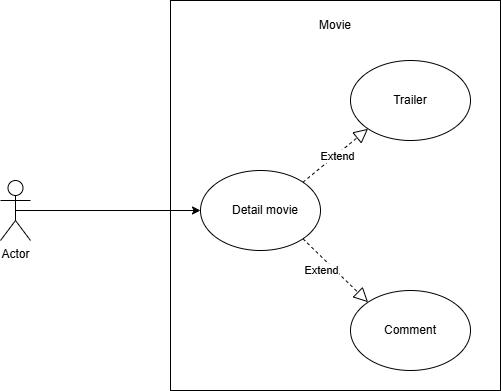

The diagram above was exported from draw.io. Its source (the exported page's mxGraphModel, read from the mxfile embedded in the PNG):
<mxGraphModel dx="1426" dy="783" grid="1" gridSize="10" guides="1" tooltips="1" connect="1" arrows="1" fold="1" page="1" pageScale="1" pageWidth="850" pageHeight="1100" math="0" shadow="0">
  <root>
    <mxCell id="0" />
    <mxCell id="1" parent="0" />
    <mxCell id="QkZlU9y8yAR5pbXZ1-mT-1" value="" style="rounded=0;whiteSpace=wrap;html=1;" vertex="1" parent="1">
      <mxGeometry x="290" y="210" width="330" height="390" as="geometry" />
    </mxCell>
    <mxCell id="QkZlU9y8yAR5pbXZ1-mT-2" value="Movie" style="text;html=1;whiteSpace=wrap;strokeColor=none;fillColor=none;align=center;verticalAlign=middle;rounded=0;" vertex="1" parent="1">
      <mxGeometry x="425" y="220" width="60" height="30" as="geometry" />
    </mxCell>
    <mxCell id="QkZlU9y8yAR5pbXZ1-mT-22" style="edgeStyle=orthogonalEdgeStyle;rounded=0;orthogonalLoop=1;jettySize=auto;html=1;exitX=0.5;exitY=0.5;exitDx=0;exitDy=0;exitPerimeter=0;entryX=0;entryY=0.5;entryDx=0;entryDy=0;" edge="1" parent="1" source="QkZlU9y8yAR5pbXZ1-mT-3" target="QkZlU9y8yAR5pbXZ1-mT-6">
      <mxGeometry relative="1" as="geometry" />
    </mxCell>
    <mxCell id="QkZlU9y8yAR5pbXZ1-mT-3" value="Actor" style="shape=umlActor;verticalLabelPosition=bottom;verticalAlign=top;html=1;outlineConnect=0;" vertex="1" parent="1">
      <mxGeometry x="120" y="390" width="30" height="60" as="geometry" />
    </mxCell>
    <mxCell id="QkZlU9y8yAR5pbXZ1-mT-6" value="" style="ellipse;whiteSpace=wrap;html=1;" vertex="1" parent="1">
      <mxGeometry x="320" y="380" width="120" height="80" as="geometry" />
    </mxCell>
    <mxCell id="QkZlU9y8yAR5pbXZ1-mT-7" value="" style="ellipse;whiteSpace=wrap;html=1;" vertex="1" parent="1">
      <mxGeometry x="470" y="270" width="120" height="80" as="geometry" />
    </mxCell>
    <mxCell id="QkZlU9y8yAR5pbXZ1-mT-8" value="" style="ellipse;whiteSpace=wrap;html=1;" vertex="1" parent="1">
      <mxGeometry x="470" y="500" width="120" height="80" as="geometry" />
    </mxCell>
    <mxCell id="QkZlU9y8yAR5pbXZ1-mT-9" value="Detail movie" style="text;html=1;whiteSpace=wrap;strokeColor=none;fillColor=none;align=center;verticalAlign=middle;rounded=0;" vertex="1" parent="1">
      <mxGeometry x="345" y="405" width="80" height="30" as="geometry" />
    </mxCell>
    <mxCell id="QkZlU9y8yAR5pbXZ1-mT-10" value="Trailer" style="text;html=1;whiteSpace=wrap;strokeColor=none;fillColor=none;align=center;verticalAlign=middle;rounded=0;" vertex="1" parent="1">
      <mxGeometry x="500" y="295" width="60" height="30" as="geometry" />
    </mxCell>
    <mxCell id="QkZlU9y8yAR5pbXZ1-mT-11" value="Comment" style="text;html=1;whiteSpace=wrap;strokeColor=none;fillColor=none;align=center;verticalAlign=middle;rounded=0;" vertex="1" parent="1">
      <mxGeometry x="500" y="525" width="60" height="30" as="geometry" />
    </mxCell>
    <mxCell id="QkZlU9y8yAR5pbXZ1-mT-17" value="" style="endArrow=block;dashed=1;endFill=0;endSize=12;html=1;rounded=0;exitX=1;exitY=1;exitDx=0;exitDy=0;entryX=0;entryY=0;entryDx=0;entryDy=0;" edge="1" parent="1" source="QkZlU9y8yAR5pbXZ1-mT-6" target="QkZlU9y8yAR5pbXZ1-mT-8">
      <mxGeometry width="160" relative="1" as="geometry">
        <mxPoint x="350" y="400" as="sourcePoint" />
        <mxPoint x="510" y="400" as="targetPoint" />
      </mxGeometry>
    </mxCell>
    <mxCell id="QkZlU9y8yAR5pbXZ1-mT-18" value="Extend" style="edgeLabel;html=1;align=center;verticalAlign=middle;resizable=0;points=[];" vertex="1" connectable="0" parent="QkZlU9y8yAR5pbXZ1-mT-17">
      <mxGeometry x="0.2787" y="-4" relative="1" as="geometry">
        <mxPoint x="-21" y="-12" as="offset" />
      </mxGeometry>
    </mxCell>
    <mxCell id="QkZlU9y8yAR5pbXZ1-mT-19" value="" style="endArrow=block;dashed=1;endFill=0;endSize=12;html=1;rounded=0;exitX=1;exitY=0;exitDx=0;exitDy=0;entryX=0;entryY=1;entryDx=0;entryDy=0;" edge="1" parent="1" source="QkZlU9y8yAR5pbXZ1-mT-6" target="QkZlU9y8yAR5pbXZ1-mT-7">
      <mxGeometry width="160" relative="1" as="geometry">
        <mxPoint x="350" y="400" as="sourcePoint" />
        <mxPoint x="510" y="400" as="targetPoint" />
      </mxGeometry>
    </mxCell>
    <mxCell id="QkZlU9y8yAR5pbXZ1-mT-20" value="&lt;span style=&quot;color: rgba(0, 0, 0, 0); font-family: monospace; font-size: 0px; text-align: start; background-color: rgb(27, 29, 30);&quot;&gt;%3CmxGraphModel%3E%3Croot%3E%3CmxCell%20id%3D%220%22%2F%3E%3CmxCell%20id%3D%221%22%20parent%3D%220%22%2F%3E%3CmxCell%20id%3D%222%22%20value%3D%22Extend%22%20style%3D%22edgeLabel%3Bhtml%3D1%3Balign%3Dcenter%3BverticalAlign%3Dmiddle%3Bresizable%3D0%3Bpoints%3D%5B%5D%3B%22%20vertex%3D%221%22%20connectable%3D%220%22%20parent%3D%221%22%3E%3CmxGeometry%20x%3D%22440.19172281432793%22%20y%3D%22479.61151763849057%22%20as%3D%22geometry%22%2F%3E%3C%2FmxCell%3E%3C%2Froot%3E%3C%2FmxGraphModel%3&lt;/span&gt;" style="edgeLabel;html=1;align=center;verticalAlign=middle;resizable=0;points=[];" vertex="1" connectable="0" parent="QkZlU9y8yAR5pbXZ1-mT-19">
      <mxGeometry x="-0.0301" y="-2" relative="1" as="geometry">
        <mxPoint as="offset" />
      </mxGeometry>
    </mxCell>
    <mxCell id="QkZlU9y8yAR5pbXZ1-mT-21" value="Extend" style="edgeLabel;html=1;align=center;verticalAlign=middle;resizable=0;points=[];" vertex="1" connectable="0" parent="QkZlU9y8yAR5pbXZ1-mT-19">
      <mxGeometry x="0.0184" y="-1" relative="1" as="geometry">
        <mxPoint as="offset" />
      </mxGeometry>
    </mxCell>
  </root>
</mxGraphModel>